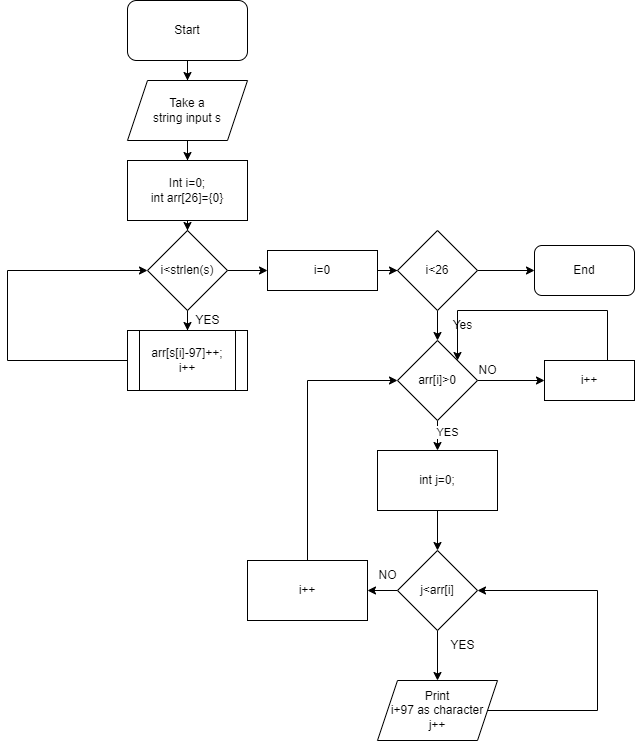

The diagram above was exported from draw.io. Its source (the exported page's mxGraphModel, read from the mxfile embedded in the PNG):
<mxGraphModel dx="1038" dy="539" grid="1" gridSize="10" guides="1" tooltips="1" connect="1" arrows="1" fold="1" page="1" pageScale="1" pageWidth="827" pageHeight="1169" math="0" shadow="0">
  <root>
    <mxCell id="0" />
    <mxCell id="1" parent="0" />
    <mxCell id="SJBuMfUm7Ee6jE1nWUPt-4" value="" style="edgeStyle=orthogonalEdgeStyle;rounded=0;orthogonalLoop=1;jettySize=auto;html=1;" parent="1" source="SJBuMfUm7Ee6jE1nWUPt-2" target="SJBuMfUm7Ee6jE1nWUPt-3" edge="1">
      <mxGeometry relative="1" as="geometry" />
    </mxCell>
    <mxCell id="SJBuMfUm7Ee6jE1nWUPt-2" value="Start" style="rounded=1;whiteSpace=wrap;html=1;" parent="1" vertex="1">
      <mxGeometry x="310" y="10" width="120" height="60" as="geometry" />
    </mxCell>
    <mxCell id="SJBuMfUm7Ee6jE1nWUPt-9" value="" style="edgeStyle=orthogonalEdgeStyle;rounded=0;orthogonalLoop=1;jettySize=auto;html=1;" parent="1" source="SJBuMfUm7Ee6jE1nWUPt-3" target="SJBuMfUm7Ee6jE1nWUPt-8" edge="1">
      <mxGeometry relative="1" as="geometry" />
    </mxCell>
    <mxCell id="SJBuMfUm7Ee6jE1nWUPt-3" value="Take a &lt;br&gt;string input s" style="shape=parallelogram;perimeter=parallelogramPerimeter;whiteSpace=wrap;html=1;fixedSize=1;" parent="1" vertex="1">
      <mxGeometry x="310" y="90" width="120" height="60" as="geometry" />
    </mxCell>
    <mxCell id="SJBuMfUm7Ee6jE1nWUPt-11" value="" style="edgeStyle=orthogonalEdgeStyle;rounded=0;orthogonalLoop=1;jettySize=auto;html=1;" parent="1" source="SJBuMfUm7Ee6jE1nWUPt-8" target="SJBuMfUm7Ee6jE1nWUPt-10" edge="1">
      <mxGeometry relative="1" as="geometry" />
    </mxCell>
    <mxCell id="SJBuMfUm7Ee6jE1nWUPt-8" value="Int i=0;&lt;br&gt;int arr[26]={0}" style="rounded=0;whiteSpace=wrap;html=1;" parent="1" vertex="1">
      <mxGeometry x="310" y="170" width="120" height="60" as="geometry" />
    </mxCell>
    <mxCell id="SJBuMfUm7Ee6jE1nWUPt-13" value="" style="edgeStyle=orthogonalEdgeStyle;rounded=0;orthogonalLoop=1;jettySize=auto;html=1;" parent="1" source="SJBuMfUm7Ee6jE1nWUPt-10" target="SJBuMfUm7Ee6jE1nWUPt-12" edge="1">
      <mxGeometry relative="1" as="geometry" />
    </mxCell>
    <mxCell id="SJBuMfUm7Ee6jE1nWUPt-19" value="" style="edgeStyle=orthogonalEdgeStyle;rounded=0;orthogonalLoop=1;jettySize=auto;html=1;" parent="1" source="SJBuMfUm7Ee6jE1nWUPt-10" target="SJBuMfUm7Ee6jE1nWUPt-18" edge="1">
      <mxGeometry relative="1" as="geometry" />
    </mxCell>
    <mxCell id="SJBuMfUm7Ee6jE1nWUPt-10" value="i&amp;lt;strlen(s)" style="rhombus;whiteSpace=wrap;html=1;" parent="1" vertex="1">
      <mxGeometry x="330" y="240" width="80" height="80" as="geometry" />
    </mxCell>
    <mxCell id="SJBuMfUm7Ee6jE1nWUPt-16" style="edgeStyle=orthogonalEdgeStyle;rounded=0;orthogonalLoop=1;jettySize=auto;html=1;entryX=0;entryY=0.5;entryDx=0;entryDy=0;" parent="1" source="SJBuMfUm7Ee6jE1nWUPt-12" target="SJBuMfUm7Ee6jE1nWUPt-10" edge="1">
      <mxGeometry relative="1" as="geometry">
        <mxPoint x="160" y="280" as="targetPoint" />
        <Array as="points">
          <mxPoint x="190" y="370" />
          <mxPoint x="190" y="280" />
        </Array>
      </mxGeometry>
    </mxCell>
    <mxCell id="SJBuMfUm7Ee6jE1nWUPt-12" value="arr[s[i]-97]++;&lt;br&gt;i++" style="shape=process;whiteSpace=wrap;html=1;backgroundOutline=1;" parent="1" vertex="1">
      <mxGeometry x="310" y="340" width="120" height="60" as="geometry" />
    </mxCell>
    <mxCell id="SJBuMfUm7Ee6jE1nWUPt-17" value="YES" style="text;html=1;align=center;verticalAlign=middle;resizable=0;points=[];autosize=1;strokeColor=none;fillColor=none;" parent="1" vertex="1">
      <mxGeometry x="365" y="315" width="50" height="30" as="geometry" />
    </mxCell>
    <mxCell id="SJBuMfUm7Ee6jE1nWUPt-21" value="" style="edgeStyle=orthogonalEdgeStyle;rounded=0;orthogonalLoop=1;jettySize=auto;html=1;" parent="1" source="SJBuMfUm7Ee6jE1nWUPt-18" target="SJBuMfUm7Ee6jE1nWUPt-20" edge="1">
      <mxGeometry relative="1" as="geometry" />
    </mxCell>
    <mxCell id="SJBuMfUm7Ee6jE1nWUPt-18" value="i=0" style="rounded=0;whiteSpace=wrap;html=1;" parent="1" vertex="1">
      <mxGeometry x="450" y="260" width="110" height="40" as="geometry" />
    </mxCell>
    <mxCell id="SJBuMfUm7Ee6jE1nWUPt-23" value="" style="edgeStyle=orthogonalEdgeStyle;rounded=0;orthogonalLoop=1;jettySize=auto;html=1;" parent="1" source="SJBuMfUm7Ee6jE1nWUPt-20" target="SJBuMfUm7Ee6jE1nWUPt-22" edge="1">
      <mxGeometry relative="1" as="geometry" />
    </mxCell>
    <mxCell id="SJBuMfUm7Ee6jE1nWUPt-46" value="" style="edgeStyle=orthogonalEdgeStyle;rounded=0;orthogonalLoop=1;jettySize=auto;html=1;" parent="1" source="SJBuMfUm7Ee6jE1nWUPt-20" target="SJBuMfUm7Ee6jE1nWUPt-45" edge="1">
      <mxGeometry relative="1" as="geometry" />
    </mxCell>
    <mxCell id="SJBuMfUm7Ee6jE1nWUPt-20" value="i&amp;lt;26" style="rhombus;whiteSpace=wrap;html=1;" parent="1" vertex="1">
      <mxGeometry x="580" y="240" width="80" height="80" as="geometry" />
    </mxCell>
    <mxCell id="SJBuMfUm7Ee6jE1nWUPt-29" value="" style="edgeStyle=orthogonalEdgeStyle;rounded=0;orthogonalLoop=1;jettySize=auto;html=1;" parent="1" source="SJBuMfUm7Ee6jE1nWUPt-22" target="SJBuMfUm7Ee6jE1nWUPt-26" edge="1">
      <mxGeometry relative="1" as="geometry" />
    </mxCell>
    <mxCell id="SJBuMfUm7Ee6jE1nWUPt-38" value="YES" style="edgeLabel;html=1;align=center;verticalAlign=middle;resizable=0;points=[];" parent="SJBuMfUm7Ee6jE1nWUPt-29" vertex="1" connectable="0">
      <mxGeometry x="0.224" y="9" relative="1" as="geometry">
        <mxPoint as="offset" />
      </mxGeometry>
    </mxCell>
    <mxCell id="SJBuMfUm7Ee6jE1nWUPt-40" value="" style="edgeStyle=orthogonalEdgeStyle;rounded=0;orthogonalLoop=1;jettySize=auto;html=1;" parent="1" source="SJBuMfUm7Ee6jE1nWUPt-22" target="SJBuMfUm7Ee6jE1nWUPt-39" edge="1">
      <mxGeometry relative="1" as="geometry" />
    </mxCell>
    <mxCell id="SJBuMfUm7Ee6jE1nWUPt-22" value="arr[i]&amp;gt;0" style="rhombus;whiteSpace=wrap;html=1;" parent="1" vertex="1">
      <mxGeometry x="580" y="350" width="80" height="80" as="geometry" />
    </mxCell>
    <mxCell id="SJBuMfUm7Ee6jE1nWUPt-28" value="" style="edgeStyle=orthogonalEdgeStyle;rounded=0;orthogonalLoop=1;jettySize=auto;html=1;" parent="1" source="SJBuMfUm7Ee6jE1nWUPt-26" target="SJBuMfUm7Ee6jE1nWUPt-27" edge="1">
      <mxGeometry relative="1" as="geometry" />
    </mxCell>
    <mxCell id="SJBuMfUm7Ee6jE1nWUPt-26" value="int j=0;" style="rounded=0;whiteSpace=wrap;html=1;" parent="1" vertex="1">
      <mxGeometry x="560" y="460" width="120" height="60" as="geometry" />
    </mxCell>
    <mxCell id="SJBuMfUm7Ee6jE1nWUPt-36" value="" style="edgeStyle=orthogonalEdgeStyle;rounded=0;orthogonalLoop=1;jettySize=auto;html=1;" parent="1" source="SJBuMfUm7Ee6jE1nWUPt-27" target="SJBuMfUm7Ee6jE1nWUPt-35" edge="1">
      <mxGeometry relative="1" as="geometry" />
    </mxCell>
    <mxCell id="SJBuMfUm7Ee6jE1nWUPt-48" value="" style="edgeStyle=orthogonalEdgeStyle;rounded=0;orthogonalLoop=1;jettySize=auto;html=1;" parent="1" source="SJBuMfUm7Ee6jE1nWUPt-27" target="SJBuMfUm7Ee6jE1nWUPt-30" edge="1">
      <mxGeometry relative="1" as="geometry" />
    </mxCell>
    <mxCell id="SJBuMfUm7Ee6jE1nWUPt-27" value="j&amp;lt;arr[i]" style="rhombus;whiteSpace=wrap;html=1;" parent="1" vertex="1">
      <mxGeometry x="580" y="560" width="80" height="80" as="geometry" />
    </mxCell>
    <mxCell id="SJBuMfUm7Ee6jE1nWUPt-49" style="edgeStyle=orthogonalEdgeStyle;rounded=0;orthogonalLoop=1;jettySize=auto;html=1;entryX=1;entryY=0.5;entryDx=0;entryDy=0;" parent="1" source="SJBuMfUm7Ee6jE1nWUPt-30" target="SJBuMfUm7Ee6jE1nWUPt-27" edge="1">
      <mxGeometry relative="1" as="geometry">
        <mxPoint x="760" y="600" as="targetPoint" />
        <Array as="points">
          <mxPoint x="780" y="720" />
          <mxPoint x="780" y="600" />
        </Array>
      </mxGeometry>
    </mxCell>
    <mxCell id="SJBuMfUm7Ee6jE1nWUPt-30" value="Print&lt;br&gt;i+97 as character&lt;br&gt;j++" style="shape=parallelogram;perimeter=parallelogramPerimeter;whiteSpace=wrap;html=1;fixedSize=1;" parent="1" vertex="1">
      <mxGeometry x="560" y="690" width="120" height="60" as="geometry" />
    </mxCell>
    <mxCell id="SJBuMfUm7Ee6jE1nWUPt-53" style="edgeStyle=orthogonalEdgeStyle;rounded=0;orthogonalLoop=1;jettySize=auto;html=1;entryX=0;entryY=0.5;entryDx=0;entryDy=0;" parent="1" source="SJBuMfUm7Ee6jE1nWUPt-35" target="SJBuMfUm7Ee6jE1nWUPt-22" edge="1">
      <mxGeometry relative="1" as="geometry">
        <mxPoint x="490" y="390" as="targetPoint" />
        <Array as="points">
          <mxPoint x="490" y="390" />
        </Array>
      </mxGeometry>
    </mxCell>
    <mxCell id="SJBuMfUm7Ee6jE1nWUPt-35" value="i++" style="rounded=0;whiteSpace=wrap;html=1;" parent="1" vertex="1">
      <mxGeometry x="430" y="570" width="120" height="60" as="geometry" />
    </mxCell>
    <mxCell id="SJBuMfUm7Ee6jE1nWUPt-37" value="NO" style="text;html=1;align=center;verticalAlign=middle;resizable=0;points=[];autosize=1;strokeColor=none;fillColor=none;" parent="1" vertex="1">
      <mxGeometry x="550" y="570" width="40" height="30" as="geometry" />
    </mxCell>
    <mxCell id="SJBuMfUm7Ee6jE1nWUPt-55" style="edgeStyle=orthogonalEdgeStyle;rounded=0;orthogonalLoop=1;jettySize=auto;html=1;entryX=1;entryY=0;entryDx=0;entryDy=0;" parent="1" source="SJBuMfUm7Ee6jE1nWUPt-39" target="SJBuMfUm7Ee6jE1nWUPt-22" edge="1">
      <mxGeometry relative="1" as="geometry">
        <mxPoint x="772" y="320" as="targetPoint" />
        <Array as="points">
          <mxPoint x="790" y="320" />
          <mxPoint x="640" y="320" />
        </Array>
      </mxGeometry>
    </mxCell>
    <mxCell id="SJBuMfUm7Ee6jE1nWUPt-39" value="i++" style="rounded=0;whiteSpace=wrap;html=1;" parent="1" vertex="1">
      <mxGeometry x="727" y="370" width="90" height="40" as="geometry" />
    </mxCell>
    <mxCell id="SJBuMfUm7Ee6jE1nWUPt-41" value="NO" style="text;html=1;align=center;verticalAlign=middle;resizable=0;points=[];autosize=1;strokeColor=none;fillColor=none;" parent="1" vertex="1">
      <mxGeometry x="650" y="365" width="40" height="30" as="geometry" />
    </mxCell>
    <mxCell id="SJBuMfUm7Ee6jE1nWUPt-42" value="Yes" style="text;html=1;align=center;verticalAlign=middle;resizable=0;points=[];autosize=1;strokeColor=none;fillColor=none;" parent="1" vertex="1">
      <mxGeometry x="625" y="320" width="40" height="30" as="geometry" />
    </mxCell>
    <mxCell id="SJBuMfUm7Ee6jE1nWUPt-45" value="End" style="rounded=1;whiteSpace=wrap;html=1;" parent="1" vertex="1">
      <mxGeometry x="717" y="255" width="100" height="50" as="geometry" />
    </mxCell>
    <mxCell id="SJBuMfUm7Ee6jE1nWUPt-50" value="YES" style="text;html=1;align=center;verticalAlign=middle;resizable=0;points=[];autosize=1;strokeColor=none;fillColor=none;" parent="1" vertex="1">
      <mxGeometry x="620" y="640" width="50" height="30" as="geometry" />
    </mxCell>
  </root>
</mxGraphModel>